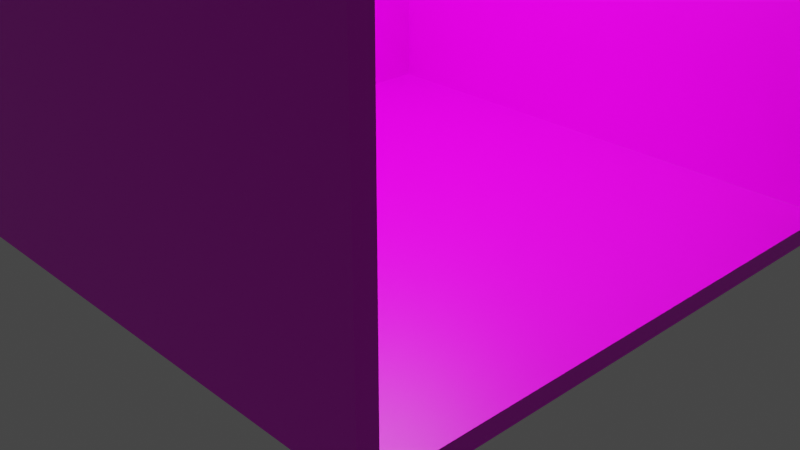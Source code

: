 # Source: RoomTest_v01.blend  (saved by Blender 2.93.20; exported with 4.5.12 LTS)
import bpy
from mathutils import Matrix  # noqa: F401  (used for matrix-valued properties, if any)

bpy.ops.wm.read_factory_settings(use_empty=True)
scene = bpy.context.scene
scene.name = 'Scene'

# ---- collections
col_collection = bpy.data.collections.new('Collection'); scene.collection.children.link(col_collection)

# ---- images (referenced by path relative to the original .blend; pixels are not part of the script)
import os
ASSET_DIR = os.environ.get("B2B_ASSET_DIR", "")  # directory of the original .blend (textures are referenced by path, not embedded)
HERE = os.path.dirname(os.path.abspath(__file__))  # packed textures are extracted next to this script under _unpacked/

def load_image(name, relpath, width, height, colorspace="sRGB"):
    """Load a texture the original file referenced (path relative to the .blend, or extracted next to this script)."""
    p = next((c for c in (os.path.join(HERE, relpath), os.path.join(ASSET_DIR, relpath)) if relpath and os.path.exists(c)), "")
    if p:
        img = bpy.data.images.load(p, check_existing=True)
        img.name = name
    else:  # same state as the original file: an image datablock whose file is absent (Cycles renders it pink)
        img = bpy.data.images.new(name, width, height)
        img.source = "FILE"
        img.filepath = "//" + (relpath or name)
    img.colorspace_settings.name = colorspace
    return img
img_floor_texture_jpg = load_image('floor texture.jpg', 'floor texture.jpg', 1024, 1024, 'sRGB')
img_wall_texture_jpg = load_image('wall texture.jpg', 'wall texture.jpg', 1024, 1024, 'sRGB')
img_floor_texture_jpg_004 = load_image('floor texture.jpg.004', 'floor texture.jpg', 1024, 1024, 'sRGB')
img_wall_texture_jpg_001 = load_image('wall texture.jpg.001', 'wall texture.jpg', 1024, 1024, 'sRGB')
img_wall_texture_jpg_002 = load_image('wall texture.jpg.002', 'wall texture.jpg', 1024, 1024, 'sRGB')

# ---- materials (node trees are filled in below, after node groups)
mat_material = bpy.data.materials.new('Material')
mat_material.alpha_threshold = 0.0
mat_material.use_transparent_shadow = False
mat_material.line_color = (0.0, 0.0, 0.0, 1.0)
mat_material_001 = bpy.data.materials.new('Material.001')
mat_material_001.alpha_threshold = 0.0
mat_material_001.use_transparent_shadow = False
mat_material_001.line_color = (0.0, 0.0, 0.0, 1.0)
mat_material_004 = bpy.data.materials.new('Material.004')
mat_material_004.alpha_threshold = 0.0
mat_material_004.use_transparent_shadow = False
mat_material_004.line_color = (0.0, 0.0, 0.0, 1.0)
mat_material_005 = bpy.data.materials.new('Material.005')
mat_material_005.alpha_threshold = 0.0
mat_material_005.use_transparent_shadow = False
mat_material_005.line_color = (0.0, 0.0, 0.0, 1.0)
mat_material_006 = bpy.data.materials.new('Material.006')
mat_material_006.alpha_threshold = 0.0
mat_material_006.use_transparent_shadow = False
mat_material_006.line_color = (0.0, 0.0, 0.0, 1.0)

# ---- material node trees
mat_material.use_nodes = True; mat_material.node_tree.nodes.clear()
_N = mat_material.node_tree.nodes; _L = mat_material.node_tree.links
n0 = _N.new('ShaderNodeOutputMaterial'); n0.name = 'Material Output'; n0.location = (300, 300)
n1 = _N.new('ShaderNodeBsdfPrincipled'); n1.name = 'Principled BSDF'; n1.location = (10, 300)
n1.distribution = 'GGX'
n1.subsurface_method = 'BURLEY'
n1.inputs[2].default_value = 0.4
n1.inputs[3].default_value = 1.45
n1.inputs[27].default_value = (0.0, 0.0, 0.0, 1.0)
n1.inputs[28].default_value = 1.0
n2 = _N.new('ShaderNodeTexImage'); n2.name = 'Image Texture'; n2.location = (-324, 242)
n2.image = img_floor_texture_jpg
_L.new(n1.outputs[0], n0.inputs[0])
_L.new(n2.outputs[0], n1.inputs[0])
n0.is_active_output = True
mat_material_001.use_nodes = True; mat_material_001.node_tree.nodes.clear()
_N = mat_material_001.node_tree.nodes; _L = mat_material_001.node_tree.links
n0 = _N.new('ShaderNodeOutputMaterial'); n0.name = 'Material Output'; n0.location = (300, 300)
n1 = _N.new('ShaderNodeBsdfPrincipled'); n1.name = 'Principled BSDF'; n1.location = (10, 300)
n1.distribution = 'GGX'
n1.subsurface_method = 'BURLEY'
n1.inputs[2].default_value = 0.4
n1.inputs[3].default_value = 1.45
n1.inputs[27].default_value = (0.0, 0.0, 0.0, 1.0)
n1.inputs[28].default_value = 1.0
n2 = _N.new('ShaderNodeTexImage'); n2.name = 'Image Texture'; n2.location = (-324, 242)
n2.image = img_wall_texture_jpg
_L.new(n1.outputs[0], n0.inputs[0])
_L.new(n2.outputs[0], n1.inputs[0])
n0.is_active_output = True
mat_material_004.use_nodes = True; mat_material_004.node_tree.nodes.clear()
_N = mat_material_004.node_tree.nodes; _L = mat_material_004.node_tree.links
n0 = _N.new('ShaderNodeOutputMaterial'); n0.name = 'Material Output'; n0.location = (300, 300)
n1 = _N.new('ShaderNodeBsdfPrincipled'); n1.name = 'Principled BSDF'; n1.location = (10, 300)
n1.distribution = 'GGX'
n1.subsurface_method = 'BURLEY'
n1.inputs[2].default_value = 0.4
n1.inputs[3].default_value = 1.45
n1.inputs[27].default_value = (0.0, 0.0, 0.0, 1.0)
n1.inputs[28].default_value = 1.0
n2 = _N.new('ShaderNodeTexImage'); n2.name = 'Image Texture'; n2.location = (-324, 242)
n2.image = img_floor_texture_jpg_004
_L.new(n1.outputs[0], n0.inputs[0])
_L.new(n2.outputs[0], n1.inputs[0])
n0.is_active_output = True
mat_material_005.use_nodes = True; mat_material_005.node_tree.nodes.clear()
_N = mat_material_005.node_tree.nodes; _L = mat_material_005.node_tree.links
n0 = _N.new('ShaderNodeOutputMaterial'); n0.name = 'Material Output'; n0.location = (300, 300)
n1 = _N.new('ShaderNodeBsdfPrincipled'); n1.name = 'Principled BSDF'; n1.location = (10, 300)
n1.distribution = 'GGX'
n1.subsurface_method = 'BURLEY'
n1.inputs[2].default_value = 0.4
n1.inputs[3].default_value = 1.45
n1.inputs[27].default_value = (0.0, 0.0, 0.0, 1.0)
n1.inputs[28].default_value = 1.0
n2 = _N.new('ShaderNodeTexImage'); n2.name = 'Image Texture'; n2.location = (-324, 242)
n2.image = img_wall_texture_jpg_001
_L.new(n1.outputs[0], n0.inputs[0])
_L.new(n2.outputs[0], n1.inputs[0])
n0.is_active_output = True
mat_material_006.use_nodes = True; mat_material_006.node_tree.nodes.clear()
_N = mat_material_006.node_tree.nodes; _L = mat_material_006.node_tree.links
n0 = _N.new('ShaderNodeOutputMaterial'); n0.name = 'Material Output'; n0.location = (300, 300)
n1 = _N.new('ShaderNodeBsdfPrincipled'); n1.name = 'Principled BSDF'; n1.location = (10, 300)
n1.distribution = 'GGX'
n1.subsurface_method = 'BURLEY'
n1.inputs[2].default_value = 0.4
n1.inputs[3].default_value = 1.45
n1.inputs[27].default_value = (0.0, 0.0, 0.0, 1.0)
n1.inputs[28].default_value = 1.0
n2 = _N.new('ShaderNodeTexImage'); n2.name = 'Image Texture'; n2.location = (-324, 242)
n2.image = img_wall_texture_jpg_002
_L.new(n1.outputs[0], n0.inputs[0])
_L.new(n2.outputs[0], n1.inputs[0])
n0.is_active_output = True

# ---- world
world_world = bpy.data.worlds.new('World'); scene.world = world_world
world_world.use_nodes = True; world_world.node_tree.nodes.clear()
_N = world_world.node_tree.nodes; _L = world_world.node_tree.links
n0 = _N.new('ShaderNodeOutputWorld'); n0.name = 'World Output'; n0.location = (300, 300)
n1 = _N.new('ShaderNodeBackground'); n1.name = 'Background'; n1.location = (10, 300)
n1.inputs[0].default_value = (0.05088, 0.05088, 0.05088, 1.0)
_L.new(n1.outputs[0], n0.inputs[0])
n0.is_active_output = True
world_world.color = (0.05088, 0.05088, 0.05088)
world_world.use_sun_shadow = False
world_world.sun_shadow_jitter_overblur = 0.0

# ---- cameras
cam_camera = bpy.data.cameras.new('Camera')
cam_camera.clip_end = 100.0
cam_camera.ortho_scale = 7.314

# ---- lights
light_light = bpy.data.lights.new('Light', 'POINT')
light_light.specular_factor = 0.07051
light_light.transmission_factor = 0.0
light_light.energy = 559.0
light_light.shadow_soft_size = 1.2
light_light.shadow_maximum_resolution = 0.006
light_light.use_absolute_resolution = True

# ---- meshes
me_cube = bpy.data.meshes.new('Cube')
me_cube.from_pydata([(1.0, 1.0, 1.0), (1.0, 1.0, -1.0), (1.0, -1.0, 1.0), (1.0, -1.0, -1.0), (-1.0, 1.0, 1.0), (-1.0, 1.0, -1.0), (-1.0, -1.0, 1.0), (-1.0, -1.0, -1.0)], [], [(0, 4, 6, 2), (3, 2, 6, 7), (7, 6, 4, 5), (5, 1, 3, 7), (1, 0, 2, 3), (5, 4, 0, 1)])
_uv = me_cube.uv_layers.new(name='UVMap')
_uv.uv.foreach_set('vector', [-1.225, -1.225, 2.225, -1.225, 2.225, 2.225, -1.225, 2.225, 0.4048, 0.5066, 0.4153, 0.5066, 0.4153, 0.5172, 0.4048, 0.5172, 0.4048, 0.4749, 0.4153, 0.4749, 0.4153, 0.4855, 0.4048, 0.4855, 0.3942, 0.496, 0.4048, 0.496, 0.4048, 0.5066, 0.3942, 0.5066, 0.4048, 0.496, 0.4153, 0.496, 0.4153, 0.5066, 0.4048, 0.5066, 0.4048, 0.4855, 0.4153, 0.4855, 0.4153, 0.496, 0.4048, 0.496])
me_cube.materials.append(mat_material)
me_cube.use_remesh_preserve_volume = False
me_cube.use_remesh_preserve_attributes = False
me_cube.use_mirror_vertex_groups = False
me_cube.update()
me_cube_001 = bpy.data.meshes.new('Cube.001')
me_cube_001.from_pydata([(1.0, 1.0, 1.0), (1.0, 1.0, -1.0), (1.0, -1.0, 1.0), (1.0, -1.0, -1.0), (-1.0, 1.0, 1.0), (-1.0, 1.0, -1.0), (-1.0, -1.0, 1.0), (-1.0, -1.0, -1.0)], [], [(0, 4, 6, 2), (3, 2, 6, 7), (7, 6, 4, 5), (5, 1, 3, 7), (1, 0, 2, 3), (5, 4, 0, 1)])
_uv = me_cube_001.uv_layers.new(name='UVMap')
_uv.uv.foreach_set('vector', [0.1089, 0.1089, 0.8911, 0.1089, 0.8911, 0.8911, 0.1089, 0.8911, 0.4048, 0.5066, 0.4153, 0.5066, 0.4153, 0.5172, 0.4048, 0.5172, 0.4048, 0.4749, 0.4153, 0.4749, 0.4153, 0.4855, 0.4048, 0.4855, 0.3942, 0.496, 0.4048, 0.496, 0.4048, 0.5066, 0.3942, 0.5066, 0.4048, 0.496, 0.4153, 0.496, 0.4153, 0.5066, 0.4048, 0.5066, 0.4048, 0.4855, 0.4153, 0.4855, 0.4153, 0.496, 0.4048, 0.496])
me_cube_001.materials.append(mat_material_001)
me_cube_001.use_remesh_preserve_volume = False
me_cube_001.use_remesh_preserve_attributes = False
me_cube_001.use_mirror_vertex_groups = False
me_cube_001.update()
me_cube_004 = bpy.data.meshes.new('Cube.004')
me_cube_004.from_pydata([(1.0, 1.0, 1.0), (1.0, 1.0, -1.0), (1.0, -1.0, 1.0), (1.0, -1.0, -1.0), (-1.0, 1.0, 1.0), (-1.0, 1.0, -1.0), (-1.0, -1.0, 1.0), (-1.0, -1.0, -1.0)], [], [(0, 4, 6, 2), (3, 2, 6, 7), (7, 6, 4, 5), (5, 1, 3, 7), (1, 0, 2, 3), (5, 4, 0, 1)])
_uv = me_cube_004.uv_layers.new(name='UVMap')
_uv.uv.foreach_set('vector', [-1.225, -1.225, 2.225, -1.225, 2.225, 2.225, -1.225, 2.225, 0.4048, 0.5066, 0.4153, 0.5066, 0.4153, 0.5172, 0.4048, 0.5172, 0.4048, 0.4749, 0.4153, 0.4749, 0.4153, 0.4855, 0.4048, 0.4855, 0.3942, 0.496, 0.4048, 0.496, 0.4048, 0.5066, 0.3942, 0.5066, 0.4048, 0.496, 0.4153, 0.496, 0.4153, 0.5066, 0.4048, 0.5066, 0.4048, 0.4855, 0.4153, 0.4855, 0.4153, 0.496, 0.4048, 0.496])
me_cube_004.materials.append(mat_material_004)
me_cube_004.use_remesh_preserve_volume = False
me_cube_004.use_remesh_preserve_attributes = False
me_cube_004.use_mirror_vertex_groups = False
me_cube_004.update()
me_cube_005 = bpy.data.meshes.new('Cube.005')
me_cube_005.from_pydata([(1.0, 1.0, 1.0), (1.0, 1.0, -1.0), (1.0, -1.0, 1.0), (1.0, -1.0, -1.0), (-1.0, 1.0, 1.0), (-1.0, 1.0, -1.0), (-1.0, -1.0, 1.0), (-1.0, -1.0, -1.0)], [], [(0, 4, 6, 2), (3, 2, 6, 7), (7, 6, 4, 5), (5, 1, 3, 7), (1, 0, 2, 3), (5, 4, 0, 1)])
_uv = me_cube_005.uv_layers.new(name='UVMap')
_uv.uv.foreach_set('vector', [0.1089, 0.1089, 0.8911, 0.1089, 0.8911, 0.8911, 0.1089, 0.8911, 0.4048, 0.5066, 0.4153, 0.5066, 0.4153, 0.5172, 0.4048, 0.5172, 0.4048, 0.4749, 0.4153, 0.4749, 0.4153, 0.4855, 0.4048, 0.4855, 0.3942, 0.496, 0.4048, 0.496, 0.4048, 0.5066, 0.3942, 0.5066, 0.4048, 0.496, 0.4153, 0.496, 0.4153, 0.5066, 0.4048, 0.5066, 0.4048, 0.4855, 0.4153, 0.4855, 0.4153, 0.496, 0.4048, 0.496])
me_cube_005.materials.append(mat_material_005)
me_cube_005.use_remesh_preserve_volume = False
me_cube_005.use_remesh_preserve_attributes = False
me_cube_005.use_mirror_vertex_groups = False
me_cube_005.update()
me_cube_006 = bpy.data.meshes.new('Cube.006')
me_cube_006.from_pydata([(1.0, 1.0, 1.0), (1.0, 1.0, -1.0), (1.0, -1.0, 1.0), (1.0, -1.0, -1.0), (-1.0, 1.0, 1.0), (-1.0, 1.0, -1.0), (-1.0, -1.0, 1.0), (-1.0, -1.0, -1.0)], [], [(0, 4, 6, 2), (3, 2, 6, 7), (7, 6, 4, 5), (5, 1, 3, 7), (1, 0, 2, 3), (5, 4, 0, 1)])
_uv = me_cube_006.uv_layers.new(name='UVMap')
_uv.uv.foreach_set('vector', [0.1089, 0.1089, 0.8911, 0.1089, 0.8911, 0.8911, 0.1089, 0.8911, 0.4048, 0.5066, 0.4153, 0.5066, 0.4153, 0.5172, 0.4048, 0.5172, 0.4048, 0.4749, 0.4153, 0.4749, 0.4153, 0.4855, 0.4048, 0.4855, 0.3942, 0.496, 0.4048, 0.496, 0.4048, 0.5066, 0.3942, 0.5066, 0.4048, 0.496, 0.4153, 0.496, 0.4153, 0.5066, 0.4048, 0.5066, 0.4048, 0.4855, 0.4153, 0.4855, 0.4153, 0.496, 0.4048, 0.496])
me_cube_006.materials.append(mat_material_006)
me_cube_006.use_remesh_preserve_volume = False
me_cube_006.use_remesh_preserve_attributes = False
me_cube_006.use_mirror_vertex_groups = False
me_cube_006.update()

# ---- objects
ob_cube = bpy.data.objects.new('Cube', me_cube)
ob_light = bpy.data.objects.new('Light', light_light)
ob_camera = bpy.data.objects.new('Camera', cam_camera)
ob_cube_001 = bpy.data.objects.new('Cube.001', me_cube_001)
ob_cube_004 = bpy.data.objects.new('Cube.004', me_cube_004)
ob_cube_002 = bpy.data.objects.new('Cube.002', me_cube_005)
ob_cube_003 = bpy.data.objects.new('Cube.003', me_cube_006)

# ---- transforms, parenting, visibility, modifiers, constraints
ob_cube.location = (0.0, 0.0, 0.0)
ob_cube.scale = (3.0, 3.0, 0.1)
ob_cube.lock_rotations_4d = False
ob_cube.empty_display_type = 'ARROWS'
ob_cube.lineart.crease_threshold = 0.0
ob_light.location = (-0.6239, -0.04417, 5.231)
ob_light.rotation_euler = (0.6503, 0.05522, 1.866)
ob_light.lock_rotations_4d = False
ob_light.empty_display_type = 'ARROWS'
ob_light.color = (0.0, 0.0, 0.0, 0.0)
ob_light.lineart.crease_threshold = 0.0
ob_camera.location = (7.359, -6.926, 4.958)
ob_camera.rotation_euler = (1.109, 0.0, 0.8149)
ob_camera.lock_rotations_4d = False
ob_camera.empty_display_type = 'ARROWS'
ob_camera.color = (0.0, 0.0, 0.0, 0.0)
ob_camera.display_type = 'WIRE'
ob_camera.lineart.crease_threshold = 0.0
ob_cube_001.location = (0.0, -3.1, 3.1)
ob_cube_001.rotation_euler = (-1.571, -0.0, 0.0)
ob_cube_001.scale = (3.0, 3.0, 0.1)
ob_cube_001.lock_rotations_4d = False
ob_cube_001.empty_display_type = 'ARROWS'
ob_cube_001.lineart.crease_threshold = 0.0
ob_cube_004.location = (0.0, 0.0, 6.0)
ob_cube_004.rotation_euler = (-3.142, -0.0, 0.0)
ob_cube_004.scale = (3.0, 3.0, 0.1)
ob_cube_004.lock_rotations_4d = False
ob_cube_004.empty_display_type = 'ARROWS'
ob_cube_004.lineart.crease_threshold = 0.0
ob_cube_002.location = (-3.1, 9.686e-08, 3.1)
ob_cube_002.rotation_euler = (-1.571, 0.0, -1.571)
ob_cube_002.scale = (3.0, 3.0, 0.1)
ob_cube_002.lock_rotations_4d = False
ob_cube_002.empty_display_type = 'ARROWS'
ob_cube_002.lineart.crease_threshold = 0.0
ob_cube_003.location = (0.0, 3.1, 3.1)
ob_cube_003.rotation_euler = (-1.571, -0.0, 3.142)
ob_cube_003.scale = (3.0, 3.0, 0.1)
ob_cube_003.lock_rotations_4d = False
ob_cube_003.empty_display_type = 'ARROWS'
ob_cube_003.lineart.crease_threshold = 0.0

# ---- collection membership
col_collection.objects.link(ob_cube)
col_collection.objects.link(ob_light)
col_collection.objects.link(ob_camera)
col_collection.objects.link(ob_cube_001)
col_collection.objects.link(ob_cube_004)
col_collection.objects.link(ob_cube_002)
col_collection.objects.link(ob_cube_003)

# ---- scene / render settings (as saved in the file)
scene.camera = ob_camera
scene.frame_start = 1; scene.frame_end = 250; scene.frame_set(1)
scene.render.engine = 'BLENDER_EEVEE_NEXT'
scene.cycles.use_denoising = False
scene.cycles.samples = 128
scene.cycles.sampling_pattern = 'TABULATED_SOBOL'
scene.cycles.use_adaptive_sampling = False
scene.cycles.use_light_tree = False
scene.view_settings.view_transform = 'Filmic'
bpy.context.view_layer.update()

